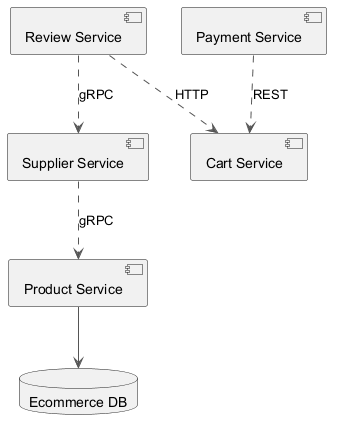

The diagram above was rendered by PlantUML. Its source (embedded in the PNG):
@startuml
skinparam backgroundColor #FFFFFF
skinparam classBackgroundColor #F3E5F5
skinparam classBorderColor #6A1B9A
skinparam ArrowColor #555555
component "Product Service" as C_ProductService
component "Review Service" as C_ReviewService
component "Payment Service" as C_PaymentService
component "Cart Service" as C_CartService
component "Supplier Service" as C_SupplierService
database "Ecommerce DB" as DB_ecommerce
C_ProductService --> DB_ecommerce
C_PaymentService ..> C_CartService : REST
C_ReviewService ..> C_CartService : HTTP
C_SupplierService ..> C_ProductService : gRPC
C_ReviewService ..> C_SupplierService : gRPC
@enduml